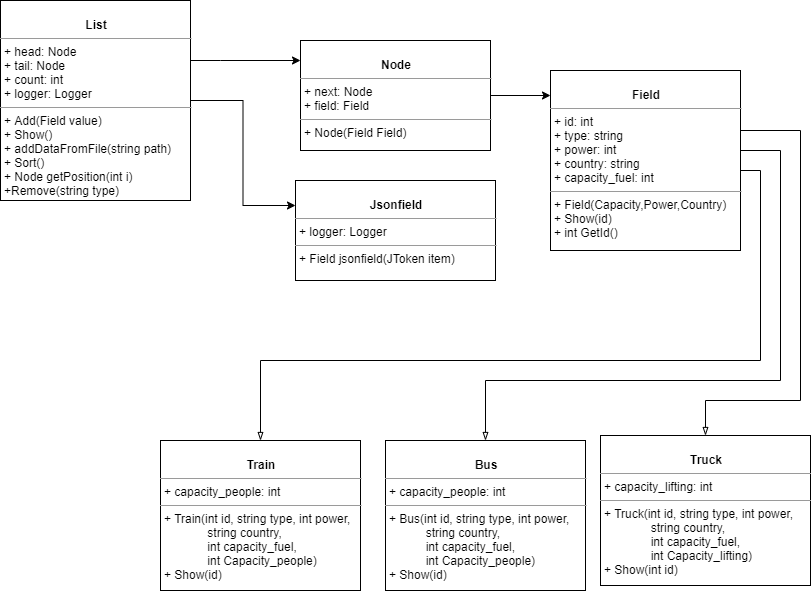

The diagram above was exported from draw.io. Its source (the exported page's mxGraphModel, read from the mxfile embedded in the PNG):
<mxGraphModel dx="1210" dy="660" grid="1" gridSize="10" guides="1" tooltips="1" connect="1" arrows="1" fold="1" page="1" pageScale="1" pageWidth="850" pageHeight="1100" background="#ffffff" math="0" shadow="0">
  <root>
    <mxCell id="0" />
    <mxCell id="1" parent="0" />
    <mxCell id="o3Or9pzavYWaOj95bN8_-3" value="" style="edgeStyle=orthogonalEdgeStyle;rounded=0;orthogonalLoop=1;jettySize=auto;html=1;" edge="1" parent="1" source="5d2195bd80daf111-15" target="5d2195bd80daf111-19">
      <mxGeometry relative="1" as="geometry">
        <Array as="points">
          <mxPoint x="260" y="100" />
          <mxPoint x="260" y="100" />
        </Array>
      </mxGeometry>
    </mxCell>
    <mxCell id="o3Or9pzavYWaOj95bN8_-6" value="" style="edgeStyle=orthogonalEdgeStyle;rounded=0;orthogonalLoop=1;jettySize=auto;html=1;entryX=0;entryY=0.25;entryDx=0;entryDy=0;" edge="1" parent="1" source="5d2195bd80daf111-15" target="o3Or9pzavYWaOj95bN8_-1">
      <mxGeometry relative="1" as="geometry">
        <mxPoint x="330" y="240" as="targetPoint" />
      </mxGeometry>
    </mxCell>
    <mxCell id="5d2195bd80daf111-15" value="&lt;p style=&quot;margin: 0px ; margin-top: 4px ; text-align: center&quot;&gt;&lt;br&gt;&lt;b&gt;List&lt;/b&gt;&lt;/p&gt;&lt;hr size=&quot;1&quot;&gt;&lt;p style=&quot;margin: 0px ; margin-left: 4px&quot;&gt;+ head: Node&lt;br&gt;+ tail: Node&lt;/p&gt;&lt;p style=&quot;margin: 0px ; margin-left: 4px&quot;&gt;+&amp;nbsp;count: int&lt;/p&gt;&lt;p style=&quot;margin: 0px ; margin-left: 4px&quot;&gt;+ logger:&amp;nbsp;Logger&lt;/p&gt;&lt;hr size=&quot;1&quot;&gt;&lt;p style=&quot;margin: 0px ; margin-left: 4px&quot;&gt;+ Add(Field value)&lt;br&gt;&lt;span&gt;+&amp;nbsp;Show()&lt;/span&gt;&lt;br&gt;&lt;/p&gt;&lt;p style=&quot;margin: 0px ; margin-left: 4px&quot;&gt;+ addDataFromFile(string path)&lt;/p&gt;&lt;p style=&quot;margin: 0px ; margin-left: 4px&quot;&gt;+&amp;nbsp;Sort()&lt;/p&gt;&lt;p style=&quot;margin: 0px ; margin-left: 4px&quot;&gt;+&amp;nbsp;Node getPosition(int i)&lt;/p&gt;&lt;p style=&quot;margin: 0px ; margin-left: 4px&quot;&gt;+Remove(string type)&lt;/p&gt;" style="verticalAlign=top;align=left;overflow=fill;fontSize=12;fontFamily=Helvetica;html=1;rounded=0;shadow=0;comic=0;labelBackgroundColor=none;strokeWidth=1" parent="1" vertex="1">
      <mxGeometry x="40" y="40" width="190" height="200" as="geometry" />
    </mxCell>
    <mxCell id="o3Or9pzavYWaOj95bN8_-4" value="" style="edgeStyle=orthogonalEdgeStyle;rounded=0;orthogonalLoop=1;jettySize=auto;html=1;" edge="1" parent="1" source="5d2195bd80daf111-19" target="KJ3eu6QQeb1uH-5Sc3D1-3">
      <mxGeometry relative="1" as="geometry">
        <Array as="points">
          <mxPoint x="600" y="135" />
          <mxPoint x="600" y="135" />
        </Array>
      </mxGeometry>
    </mxCell>
    <mxCell id="5d2195bd80daf111-19" value="&lt;p style=&quot;margin: 0px ; margin-top: 4px ; text-align: center&quot;&gt;&lt;br&gt;&lt;b&gt;Node&lt;/b&gt;&lt;/p&gt;&lt;hr size=&quot;1&quot;&gt;&lt;p style=&quot;margin: 0px ; margin-left: 4px&quot;&gt;+ next: Node&lt;br&gt;+ field: Field&lt;/p&gt;&lt;hr size=&quot;1&quot;&gt;&lt;p style=&quot;margin: 0px ; margin-left: 4px&quot;&gt;+ Node(Field Field)&lt;br&gt;&lt;/p&gt;" style="verticalAlign=top;align=left;overflow=fill;fontSize=12;fontFamily=Helvetica;html=1;rounded=0;shadow=0;comic=0;labelBackgroundColor=none;strokeWidth=1" parent="1" vertex="1">
      <mxGeometry x="340" y="80" width="190" height="110" as="geometry" />
    </mxCell>
    <mxCell id="KJ3eu6QQeb1uH-5Sc3D1-1" value="&lt;p style=&quot;margin: 0px ; margin-top: 4px ; text-align: center&quot;&gt;&lt;br&gt;&lt;b&gt;Bus&lt;/b&gt;&lt;/p&gt;&lt;hr size=&quot;1&quot;&gt;&lt;p style=&quot;margin: 0px ; margin-left: 4px&quot;&gt;+&amp;nbsp;capacity_people: int&lt;br&gt;&lt;/p&gt;&lt;hr size=&quot;1&quot;&gt;&lt;p style=&quot;margin: 0px ; margin-left: 4px&quot;&gt;+&amp;nbsp;Bus(int id, string type, int power,&amp;nbsp;&lt;/p&gt;&lt;p style=&quot;margin: 0px ; margin-left: 4px&quot;&gt;&amp;nbsp; &amp;nbsp; &amp;nbsp; &amp;nbsp; &amp;nbsp; &amp;nbsp;string country,&amp;nbsp;&lt;/p&gt;&lt;p style=&quot;margin: 0px ; margin-left: 4px&quot;&gt;&amp;nbsp; &amp;nbsp; &amp;nbsp; &amp;nbsp; &amp;nbsp; &amp;nbsp;int capacity_fuel,&amp;nbsp;&lt;/p&gt;&lt;p style=&quot;margin: 0px ; margin-left: 4px&quot;&gt;&lt;span&gt;&amp;nbsp; &amp;nbsp; &amp;nbsp; &amp;nbsp; &amp;nbsp; &amp;nbsp;int Capacity_people)&lt;/span&gt;&lt;br&gt;&lt;/p&gt;&lt;p style=&quot;margin: 0px ; margin-left: 4px&quot;&gt;+&amp;nbsp;Show(id)&lt;/p&gt;" style="verticalAlign=top;align=left;overflow=fill;fontSize=12;fontFamily=Helvetica;html=1;rounded=0;shadow=0;comic=0;labelBackgroundColor=none;strokeWidth=1" parent="1" vertex="1">
      <mxGeometry x="425" y="480" width="200" height="150" as="geometry" />
    </mxCell>
    <mxCell id="KJ3eu6QQeb1uH-5Sc3D1-2" value="&lt;p style=&quot;margin: 0px ; margin-top: 4px ; text-align: center&quot;&gt;&lt;br&gt;&lt;b&gt;Truck&lt;/b&gt;&lt;/p&gt;&lt;hr size=&quot;1&quot;&gt;&lt;p style=&quot;margin: 0px ; margin-left: 4px&quot;&gt;+&amp;nbsp;capacity_lifting: int&lt;br&gt;&lt;/p&gt;&lt;hr size=&quot;1&quot;&gt;&lt;p style=&quot;margin: 0px ; margin-left: 4px&quot;&gt;+&amp;nbsp;Truck(int id, string type, int power,&amp;nbsp;&lt;/p&gt;&lt;p style=&quot;margin: 0px ; margin-left: 4px&quot;&gt;&amp;nbsp; &amp;nbsp; &amp;nbsp; &amp;nbsp; &amp;nbsp; &amp;nbsp; &amp;nbsp; string country,&amp;nbsp;&lt;/p&gt;&lt;p style=&quot;margin: 0px ; margin-left: 4px&quot;&gt;&amp;nbsp; &amp;nbsp; &amp;nbsp; &amp;nbsp; &amp;nbsp; &amp;nbsp; &amp;nbsp; int capacity_fuel,&amp;nbsp;&lt;/p&gt;&lt;p style=&quot;margin: 0px ; margin-left: 4px&quot;&gt;&amp;nbsp; &amp;nbsp; &amp;nbsp; &amp;nbsp; &amp;nbsp; &amp;nbsp; &amp;nbsp; int Capacity_lifting)&amp;nbsp;&lt;br&gt;+&amp;nbsp;Show(int id)&lt;/p&gt;" style="verticalAlign=top;align=left;overflow=fill;fontSize=12;fontFamily=Helvetica;html=1;rounded=0;shadow=0;comic=0;labelBackgroundColor=none;strokeWidth=1" parent="1" vertex="1">
      <mxGeometry x="640" y="475" width="210" height="150" as="geometry" />
    </mxCell>
    <mxCell id="KJ3eu6QQeb1uH-5Sc3D1-8" style="edgeStyle=orthogonalEdgeStyle;rounded=0;orthogonalLoop=1;jettySize=auto;html=1;entryX=0.5;entryY=0;entryDx=0;entryDy=0;endArrow=blockThin;endFill=0;" parent="1" source="KJ3eu6QQeb1uH-5Sc3D1-3" target="KJ3eu6QQeb1uH-5Sc3D1-2" edge="1">
      <mxGeometry relative="1" as="geometry">
        <Array as="points">
          <mxPoint x="840" y="170" />
          <mxPoint x="840" y="440" />
          <mxPoint x="745" y="440" />
        </Array>
      </mxGeometry>
    </mxCell>
    <mxCell id="KJ3eu6QQeb1uH-5Sc3D1-9" style="edgeStyle=orthogonalEdgeStyle;rounded=0;orthogonalLoop=1;jettySize=auto;html=1;entryX=0.5;entryY=0;entryDx=0;entryDy=0;endArrow=blockThin;endFill=0;" parent="1" source="KJ3eu6QQeb1uH-5Sc3D1-3" target="KJ3eu6QQeb1uH-5Sc3D1-1" edge="1">
      <mxGeometry relative="1" as="geometry">
        <Array as="points">
          <mxPoint x="820" y="190" />
          <mxPoint x="820" y="420" />
          <mxPoint x="525" y="420" />
        </Array>
      </mxGeometry>
    </mxCell>
    <mxCell id="KJ3eu6QQeb1uH-5Sc3D1-3" value="&lt;p style=&quot;margin: 0px ; margin-top: 4px ; text-align: center&quot;&gt;&lt;br&gt;&lt;b&gt;Field&lt;/b&gt;&lt;/p&gt;&lt;hr size=&quot;1&quot;&gt;&lt;p style=&quot;margin: 0px ; margin-left: 4px&quot;&gt;+ id: int&lt;/p&gt;&lt;p style=&quot;margin: 0px ; margin-left: 4px&quot;&gt;+ type:&amp;nbsp;string&lt;br&gt;+ power:&amp;nbsp;int&lt;/p&gt;&lt;p style=&quot;margin: 0px ; margin-left: 4px&quot;&gt;+&amp;nbsp;country:&amp;nbsp;string&lt;/p&gt;&lt;p style=&quot;margin: 0px ; margin-left: 4px&quot;&gt;+&amp;nbsp;capacity_fuel:&amp;nbsp;int&lt;br&gt;&lt;/p&gt;&lt;hr size=&quot;1&quot;&gt;&lt;p style=&quot;margin: 0px ; margin-left: 4px&quot;&gt;+&amp;nbsp;Field(Capacity,Power,Country)&lt;br&gt;+ Show(id)&lt;/p&gt;&lt;p style=&quot;margin: 0px ; margin-left: 4px&quot;&gt;+ int GetId()&lt;/p&gt;" style="verticalAlign=top;align=left;overflow=fill;fontSize=12;fontFamily=Helvetica;html=1;rounded=0;shadow=0;comic=0;labelBackgroundColor=none;strokeWidth=1" parent="1" vertex="1">
      <mxGeometry x="590" y="110" width="190" height="180" as="geometry" />
    </mxCell>
    <mxCell id="o3Or9pzavYWaOj95bN8_-1" value="&lt;p style=&quot;margin: 0px ; margin-top: 4px ; text-align: center&quot;&gt;&lt;br&gt;&lt;b&gt;Jsonfield&lt;/b&gt;&lt;br&gt;&lt;/p&gt;&lt;hr size=&quot;1&quot;&gt;&lt;p style=&quot;margin: 0px ; margin-left: 4px&quot;&gt;+ logger:&amp;nbsp;Logger&lt;br&gt;&lt;/p&gt;&lt;hr size=&quot;1&quot;&gt;&lt;p style=&quot;margin: 0px ; margin-left: 4px&quot;&gt;+&amp;nbsp;Field jsonfield(JToken item)&lt;br&gt;&lt;/p&gt;" style="verticalAlign=top;align=left;overflow=fill;fontSize=12;fontFamily=Helvetica;html=1;rounded=0;shadow=0;comic=0;labelBackgroundColor=none;strokeWidth=1" vertex="1" parent="1">
      <mxGeometry x="335" y="220" width="200" height="100" as="geometry" />
    </mxCell>
    <mxCell id="o3Or9pzavYWaOj95bN8_-2" value="&lt;p style=&quot;margin: 0px ; margin-top: 4px ; text-align: center&quot;&gt;&lt;br&gt;&lt;b&gt;Train&lt;/b&gt;&lt;br&gt;&lt;/p&gt;&lt;hr size=&quot;1&quot;&gt;&lt;p style=&quot;margin: 0px ; margin-left: 4px&quot;&gt;+&amp;nbsp;capacity_people: int&lt;br&gt;&lt;/p&gt;&lt;hr size=&quot;1&quot;&gt;&lt;p style=&quot;margin: 0px ; margin-left: 4px&quot;&gt;+&amp;nbsp;Train(int id, string type, int power,&amp;nbsp;&lt;/p&gt;&lt;p style=&quot;margin: 0px ; margin-left: 4px&quot;&gt;&amp;nbsp; &amp;nbsp; &amp;nbsp; &amp;nbsp; &amp;nbsp; &amp;nbsp; &amp;nbsp;string country,&amp;nbsp;&lt;/p&gt;&lt;p style=&quot;margin: 0px ; margin-left: 4px&quot;&gt;&amp;nbsp; &amp;nbsp; &amp;nbsp; &amp;nbsp; &amp;nbsp; &amp;nbsp; &amp;nbsp;int capacity_fuel,&amp;nbsp;&lt;/p&gt;&lt;p style=&quot;margin: 0px ; margin-left: 4px&quot;&gt;&amp;nbsp; &amp;nbsp; &amp;nbsp; &amp;nbsp; &amp;nbsp; &amp;nbsp; &amp;nbsp;int Capacity_people)&lt;br&gt;+&amp;nbsp;Show(id)&lt;/p&gt;" style="verticalAlign=top;align=left;overflow=fill;fontSize=12;fontFamily=Helvetica;html=1;rounded=0;shadow=0;comic=0;labelBackgroundColor=none;strokeWidth=1" vertex="1" parent="1">
      <mxGeometry x="200" y="480" width="200" height="150" as="geometry" />
    </mxCell>
    <mxCell id="o3Or9pzavYWaOj95bN8_-7" style="edgeStyle=orthogonalEdgeStyle;rounded=0;orthogonalLoop=1;jettySize=auto;html=1;entryX=0.5;entryY=0;entryDx=0;entryDy=0;endArrow=blockThin;endFill=0;" edge="1" parent="1" source="KJ3eu6QQeb1uH-5Sc3D1-3" target="o3Or9pzavYWaOj95bN8_-2">
      <mxGeometry relative="1" as="geometry">
        <Array as="points">
          <mxPoint x="800" y="210" />
          <mxPoint x="800" y="400" />
          <mxPoint x="300" y="400" />
        </Array>
        <mxPoint x="810" y="210" as="sourcePoint" />
        <mxPoint x="535" y="490" as="targetPoint" />
      </mxGeometry>
    </mxCell>
  </root>
</mxGraphModel>